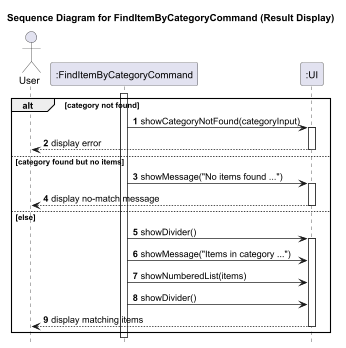

The diagram above was rendered by PlantUML. Its source (embedded in the PNG):
@startuml
title Sequence Diagram for FindItemByCategoryCommand (Result Display)

autonumber
hide footbox

actor User
participant ":FindItemByCategoryCommand" as FindItemByCategoryCommand
participant ":UI" as UI

activate FindItemByCategoryCommand
alt category not found
    FindItemByCategoryCommand -> UI: showCategoryNotFound(categoryInput)
    activate UI
    UI --> User: display error
    deactivate UI
else category found but no items
    FindItemByCategoryCommand -> UI: showMessage("No items found ...")
    activate UI
    UI --> User: display no-match message
    deactivate UI
else else
    FindItemByCategoryCommand -> UI: showDivider()
    activate UI
    FindItemByCategoryCommand -> UI: showMessage("Items in category ...")
    FindItemByCategoryCommand -> UI: showNumberedList(items)
    FindItemByCategoryCommand -> UI: showDivider()
    UI --> User: display matching items
    deactivate UI
end
@enduml